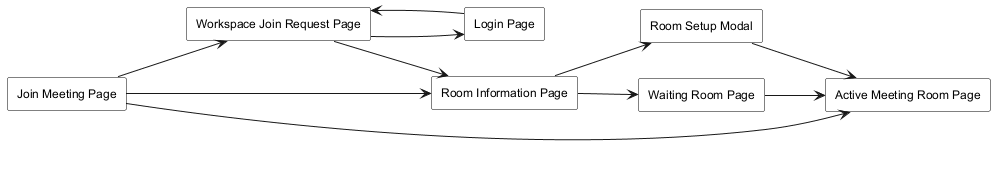

The diagram above was rendered by PlantUML. Its source (embedded in the PNG):
@startuml
skinparam monochrome true
skinparam shadowing false
skinparam defaultFontName Arial
skinparam defaultFontSize 12
skinparam rectangle {
  BackgroundColor white
  BorderColor black
}
left to right direction

' Exact Route Components & Modals in warptalk-web
rectangle "Join Meeting Page" as JoinMeetingPage
rectangle "Workspace Join Request Page" as WorkspaceJoinPage
rectangle "Login Page" as LoginPage
rectangle "Room Information Page" as RoomInformationPage
rectangle "Room Setup Modal" as RoomSetupModal
rectangle "Waiting Room Page" as WaitingRoomPage
rectangle "Active Meeting Room Page" as ActiveMeetingRoomPage

' 1. Unauthenticated Guest Room Link Access & Preflight Redirect
JoinMeetingPage --> WorkspaceJoinPage

' 2. Authentication & Workspace Access Resolution Sub-Flows
WorkspaceJoinPage --> LoginPage
LoginPage --> WorkspaceJoinPage
WorkspaceJoinPage --> RoomInformationPage

' 3. Authenticated External Member Flow
JoinMeetingPage --> RoomInformationPage

' 4. Pre-meeting Setup & Details
RoomInformationPage --> RoomSetupModal

' 5. Waiting Room Lobby & Final Entry to Active Meeting
RoomInformationPage --> WaitingRoomPage
WaitingRoomPage --> ActiveMeetingRoomPage

RoomSetupModal --> ActiveMeetingRoomPage
JoinMeetingPage --> ActiveMeetingRoomPage

@enduml